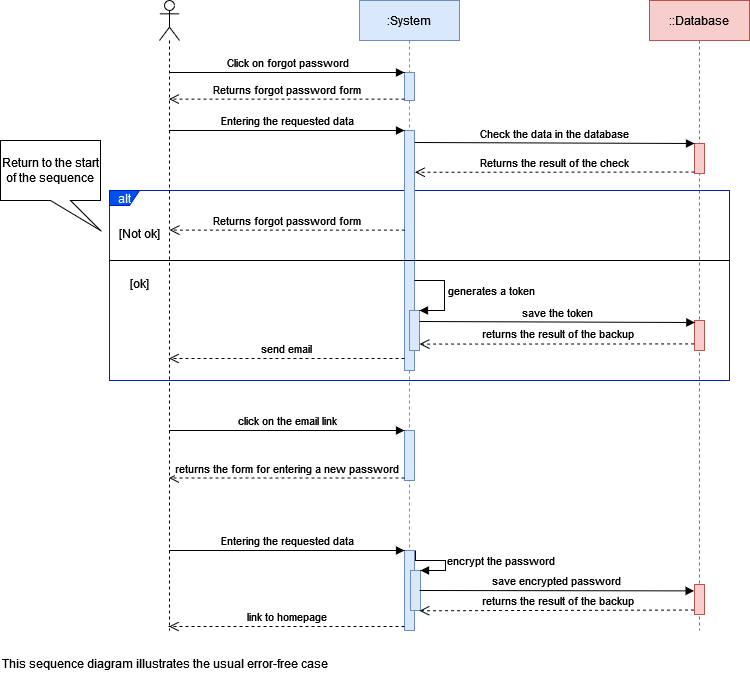

The diagram above was exported from draw.io. Its source (the exported page's mxGraphModel, read from the mxfile embedded in the PNG):
<mxGraphModel dx="974" dy="504" grid="1" gridSize="10" guides="1" tooltips="1" connect="1" arrows="1" fold="1" page="1" pageScale="1" pageWidth="850" pageHeight="1100" math="0" shadow="0">
  <root>
    <mxCell id="0" />
    <mxCell id="1" parent="0" />
    <mxCell id="xOdAccfBMU44eOKosK3i-18" value="alt" style="shape=umlFrame;whiteSpace=wrap;html=1;width=30;height=15;fillColor=#0050ef;fontColor=#ffffff;strokeColor=#001DBC;" parent="1" vertex="1">
      <mxGeometry x="129" y="250" width="620" height="190" as="geometry" />
    </mxCell>
    <mxCell id="xOdAccfBMU44eOKosK3i-6" value="" style="shape=umlLifeline;participant=umlActor;perimeter=lifelinePerimeter;whiteSpace=wrap;html=1;container=1;collapsible=0;recursiveResize=0;verticalAlign=top;spacingTop=36;outlineConnect=0;" parent="1" vertex="1">
      <mxGeometry x="179" y="60" width="20" height="630" as="geometry" />
    </mxCell>
    <mxCell id="xOdAccfBMU44eOKosK3i-7" value=":System" style="shape=umlLifeline;perimeter=lifelinePerimeter;whiteSpace=wrap;html=1;container=1;collapsible=0;recursiveResize=0;outlineConnect=0;fillColor=#dae8fc;strokeColor=#6c8ebf;" parent="1" vertex="1">
      <mxGeometry x="379" y="60" width="100" height="630" as="geometry" />
    </mxCell>
    <mxCell id="xOdAccfBMU44eOKosK3i-9" value="" style="html=1;points=[];perimeter=orthogonalPerimeter;fillColor=#dae8fc;strokeColor=#6c8ebf;" parent="xOdAccfBMU44eOKosK3i-7" vertex="1">
      <mxGeometry x="45" y="72" width="10" height="28" as="geometry" />
    </mxCell>
    <mxCell id="xOdAccfBMU44eOKosK3i-12" value="" style="html=1;points=[];perimeter=orthogonalPerimeter;fillColor=#dae8fc;strokeColor=#6c8ebf;" parent="xOdAccfBMU44eOKosK3i-7" vertex="1">
      <mxGeometry x="45" y="130" width="10" height="240" as="geometry" />
    </mxCell>
    <mxCell id="xOdAccfBMU44eOKosK3i-31" value="" style="html=1;points=[];perimeter=orthogonalPerimeter;fillColor=#dae8fc;strokeColor=#6c8ebf;" parent="xOdAccfBMU44eOKosK3i-7" vertex="1">
      <mxGeometry x="45" y="430" width="10" height="50" as="geometry" />
    </mxCell>
    <mxCell id="xOdAccfBMU44eOKosK3i-34" value="" style="html=1;points=[];perimeter=orthogonalPerimeter;fillColor=#dae8fc;strokeColor=#6c8ebf;" parent="xOdAccfBMU44eOKosK3i-7" vertex="1">
      <mxGeometry x="45" y="550" width="10" height="80" as="geometry" />
    </mxCell>
    <mxCell id="xOdAccfBMU44eOKosK3i-37" value="" style="html=1;points=[];perimeter=orthogonalPerimeter;fillColor=#dae8fc;strokeColor=#6c8ebf;" parent="xOdAccfBMU44eOKosK3i-7" vertex="1">
      <mxGeometry x="51" y="570" width="10" height="40" as="geometry" />
    </mxCell>
    <mxCell id="xOdAccfBMU44eOKosK3i-38" value="&lt;span class=&quot;VIiyi&quot; lang=&quot;en&quot;&gt;&lt;span class=&quot;JLqJ4b ChMk0b&quot;&gt;&lt;span&gt;encrypt the password&lt;/span&gt;&lt;/span&gt;&lt;/span&gt; " style="edgeStyle=orthogonalEdgeStyle;html=1;align=left;spacingLeft=2;endArrow=block;rounded=0;entryX=1;entryY=0;" parent="xOdAccfBMU44eOKosK3i-7" target="xOdAccfBMU44eOKosK3i-37" edge="1">
      <mxGeometry relative="1" as="geometry">
        <mxPoint x="56" y="550" as="sourcePoint" />
        <Array as="points">
          <mxPoint x="56" y="560" />
          <mxPoint x="86" y="560" />
          <mxPoint x="86" y="570" />
        </Array>
      </mxGeometry>
    </mxCell>
    <mxCell id="xOdAccfBMU44eOKosK3i-8" value="::Database" style="shape=umlLifeline;perimeter=lifelinePerimeter;whiteSpace=wrap;html=1;container=1;collapsible=0;recursiveResize=0;outlineConnect=0;fillColor=#f8cecc;strokeColor=#b85450;" parent="1" vertex="1">
      <mxGeometry x="669" y="60" width="100" height="630" as="geometry" />
    </mxCell>
    <mxCell id="xOdAccfBMU44eOKosK3i-15" value="" style="html=1;points=[];perimeter=orthogonalPerimeter;fillColor=#f8cecc;strokeColor=#b85450;" parent="xOdAccfBMU44eOKosK3i-8" vertex="1">
      <mxGeometry x="45" y="143" width="10" height="30" as="geometry" />
    </mxCell>
    <mxCell id="xOdAccfBMU44eOKosK3i-41" value="" style="html=1;points=[];perimeter=orthogonalPerimeter;fillColor=#f8cecc;strokeColor=#b85450;" parent="xOdAccfBMU44eOKosK3i-8" vertex="1">
      <mxGeometry x="45" y="320" width="10" height="30" as="geometry" />
    </mxCell>
    <mxCell id="xOdAccfBMU44eOKosK3i-42" value="" style="html=1;points=[];perimeter=orthogonalPerimeter;fillColor=#f8cecc;strokeColor=#b85450;" parent="xOdAccfBMU44eOKosK3i-8" vertex="1">
      <mxGeometry x="45" y="584" width="10" height="30" as="geometry" />
    </mxCell>
    <mxCell id="xOdAccfBMU44eOKosK3i-10" value="&lt;span class=&quot;VIiyi&quot; lang=&quot;en&quot;&gt;&lt;span class=&quot;JLqJ4b ChMk0b&quot;&gt;&lt;span&gt;Click on forgot password&lt;/span&gt;&lt;/span&gt;&lt;/span&gt;" style="html=1;verticalAlign=bottom;endArrow=block;entryX=0;entryY=0;rounded=0;" parent="1" source="xOdAccfBMU44eOKosK3i-6" target="xOdAccfBMU44eOKosK3i-9" edge="1">
      <mxGeometry relative="1" as="geometry">
        <mxPoint x="354" y="132" as="sourcePoint" />
      </mxGeometry>
    </mxCell>
    <mxCell id="xOdAccfBMU44eOKosK3i-11" value="&lt;span class=&quot;VIiyi&quot; lang=&quot;en&quot;&gt;&lt;span class=&quot;JLqJ4b ChMk0b&quot;&gt;&lt;span&gt;Returns forgot password form&lt;/span&gt;&lt;/span&gt;&lt;/span&gt; " style="html=1;verticalAlign=bottom;endArrow=open;dashed=1;endSize=8;exitX=0;exitY=0.95;rounded=0;" parent="1" source="xOdAccfBMU44eOKosK3i-9" target="xOdAccfBMU44eOKosK3i-6" edge="1">
      <mxGeometry relative="1" as="geometry">
        <mxPoint x="354" y="208" as="targetPoint" />
      </mxGeometry>
    </mxCell>
    <mxCell id="xOdAccfBMU44eOKosK3i-13" value="&lt;span class=&quot;VIiyi&quot; lang=&quot;en&quot;&gt;&lt;span class=&quot;JLqJ4b ChMk0b&quot;&gt;&lt;span&gt;Entering the requested data&lt;/span&gt;&lt;/span&gt;&lt;/span&gt; " style="html=1;verticalAlign=bottom;endArrow=block;entryX=0;entryY=0;rounded=0;" parent="1" source="xOdAccfBMU44eOKosK3i-6" target="xOdAccfBMU44eOKosK3i-12" edge="1">
      <mxGeometry relative="1" as="geometry">
        <mxPoint x="354" y="190" as="sourcePoint" />
      </mxGeometry>
    </mxCell>
    <mxCell id="xOdAccfBMU44eOKosK3i-14" value="send email" style="html=1;verticalAlign=bottom;endArrow=open;dashed=1;endSize=8;exitX=0;exitY=0.95;rounded=0;" parent="1" source="xOdAccfBMU44eOKosK3i-12" target="xOdAccfBMU44eOKosK3i-6" edge="1">
      <mxGeometry relative="1" as="geometry">
        <mxPoint x="354" y="266" as="targetPoint" />
      </mxGeometry>
    </mxCell>
    <mxCell id="xOdAccfBMU44eOKosK3i-16" value="&lt;span class=&quot;VIiyi&quot; lang=&quot;en&quot;&gt;&lt;span class=&quot;JLqJ4b ChMk0b&quot;&gt;&lt;span&gt;Check the data in the database&lt;/span&gt;&lt;/span&gt;&lt;/span&gt;" style="html=1;verticalAlign=bottom;endArrow=block;entryX=0;entryY=0;rounded=0;exitX=1.029;exitY=0.05;exitDx=0;exitDy=0;exitPerimeter=0;" parent="1" source="xOdAccfBMU44eOKosK3i-12" target="xOdAccfBMU44eOKosK3i-15" edge="1">
      <mxGeometry relative="1" as="geometry">
        <mxPoint x="644" y="200" as="sourcePoint" />
      </mxGeometry>
    </mxCell>
    <mxCell id="xOdAccfBMU44eOKosK3i-17" value="&lt;span class=&quot;VIiyi&quot; lang=&quot;en&quot;&gt;&lt;span class=&quot;JLqJ4b ChMk0b&quot;&gt;&lt;span&gt;Returns the result of the check&lt;/span&gt;&lt;/span&gt;&lt;/span&gt;" style="html=1;verticalAlign=bottom;endArrow=open;dashed=1;endSize=8;exitX=0;exitY=0.95;rounded=0;entryX=1.05;entryY=0.174;entryDx=0;entryDy=0;entryPerimeter=0;" parent="1" source="xOdAccfBMU44eOKosK3i-15" target="xOdAccfBMU44eOKosK3i-12" edge="1">
      <mxGeometry relative="1" as="geometry">
        <mxPoint x="439" y="230" as="targetPoint" />
      </mxGeometry>
    </mxCell>
    <mxCell id="xOdAccfBMU44eOKosK3i-19" value="[ok]" style="text;align=center;fontStyle=0;verticalAlign=middle;spacingLeft=3;spacingRight=3;strokeColor=none;rotatable=0;points=[[0,0.5],[1,0.5]];portConstraint=eastwest;" parent="1" vertex="1">
      <mxGeometry x="119" y="330" width="80" height="26" as="geometry" />
    </mxCell>
    <mxCell id="xOdAccfBMU44eOKosK3i-20" value="" style="line;strokeWidth=1;fillColor=none;align=left;verticalAlign=middle;spacingTop=-1;spacingLeft=3;spacingRight=3;rotatable=0;labelPosition=right;points=[];portConstraint=eastwest;" parent="1" vertex="1">
      <mxGeometry x="129" y="316" width="620" height="8" as="geometry" />
    </mxCell>
    <mxCell id="xOdAccfBMU44eOKosK3i-21" value="[Not ok]" style="text;align=center;fontStyle=0;verticalAlign=middle;spacingLeft=3;spacingRight=3;strokeColor=none;rotatable=0;points=[[0,0.5],[1,0.5]];portConstraint=eastwest;" parent="1" vertex="1">
      <mxGeometry x="119" y="280" width="80" height="26" as="geometry" />
    </mxCell>
    <mxCell id="xOdAccfBMU44eOKosK3i-22" value="&lt;span class=&quot;VIiyi&quot; lang=&quot;en&quot;&gt;&lt;span class=&quot;JLqJ4b ChMk0b&quot;&gt;&lt;span&gt;Returns forgot password form&lt;/span&gt;&lt;/span&gt;&lt;/span&gt; " style="html=1;verticalAlign=bottom;endArrow=open;dashed=1;endSize=8;exitX=0;exitY=0.95;rounded=0;" parent="1" edge="1">
      <mxGeometry relative="1" as="geometry">
        <mxPoint x="188.9966666666665" y="289.58" as="targetPoint" />
        <mxPoint x="424.33" y="289.58" as="sourcePoint" />
      </mxGeometry>
    </mxCell>
    <mxCell id="xOdAccfBMU44eOKosK3i-23" value="" style="html=1;points=[];perimeter=orthogonalPerimeter;fillColor=#dae8fc;strokeColor=#6c8ebf;" parent="1" vertex="1">
      <mxGeometry x="429" y="370" width="10" height="40" as="geometry" />
    </mxCell>
    <mxCell id="xOdAccfBMU44eOKosK3i-24" value="&lt;span class=&quot;VIiyi&quot; lang=&quot;en&quot;&gt;&lt;span class=&quot;JLqJ4b ChMk0b&quot;&gt;&lt;span&gt;generates a token&lt;/span&gt;&lt;/span&gt;&lt;/span&gt; " style="edgeStyle=orthogonalEdgeStyle;html=1;align=left;spacingLeft=2;endArrow=block;rounded=0;entryX=1;entryY=0;" parent="1" target="xOdAccfBMU44eOKosK3i-23" edge="1">
      <mxGeometry relative="1" as="geometry">
        <mxPoint x="439" y="340" as="sourcePoint" />
        <Array as="points">
          <mxPoint x="434" y="340" />
          <mxPoint x="464" y="340" />
          <mxPoint x="464" y="370" />
        </Array>
      </mxGeometry>
    </mxCell>
    <mxCell id="xOdAccfBMU44eOKosK3i-25" value="&lt;span class=&quot;VIiyi&quot; lang=&quot;en&quot;&gt;&lt;span class=&quot;JLqJ4b ChMk0b&quot;&gt;&lt;span&gt;save the token&lt;/span&gt;&lt;/span&gt;&lt;/span&gt; " style="html=1;verticalAlign=bottom;endArrow=block;rounded=0;exitX=1.029;exitY=0.05;exitDx=0;exitDy=0;exitPerimeter=0;entryX=0.04;entryY=0.067;entryDx=0;entryDy=0;entryPerimeter=0;" parent="1" target="xOdAccfBMU44eOKosK3i-41" edge="1">
      <mxGeometry relative="1" as="geometry">
        <mxPoint x="438.99999999999983" y="381" as="sourcePoint" />
        <mxPoint x="719" y="382" as="targetPoint" />
      </mxGeometry>
    </mxCell>
    <mxCell id="xOdAccfBMU44eOKosK3i-26" value="&lt;span class=&quot;VIiyi&quot; lang=&quot;en&quot;&gt;&lt;span class=&quot;JLqJ4b ChMk0b&quot;&gt;&lt;span&gt;returns the result of the backup&lt;/span&gt;&lt;/span&gt;&lt;/span&gt; " style="html=1;verticalAlign=bottom;endArrow=open;dashed=1;endSize=8;rounded=0;entryX=1.05;entryY=0.174;entryDx=0;entryDy=0;entryPerimeter=0;exitX=-0.04;exitY=0.78;exitDx=0;exitDy=0;exitPerimeter=0;" parent="1" source="xOdAccfBMU44eOKosK3i-41" edge="1">
      <mxGeometry relative="1" as="geometry">
        <mxPoint x="438.9999999999999" y="403.5700000000001" as="targetPoint" />
        <mxPoint x="709" y="404" as="sourcePoint" />
      </mxGeometry>
    </mxCell>
    <mxCell id="xOdAccfBMU44eOKosK3i-27" value="&lt;span class=&quot;VIiyi&quot; lang=&quot;en&quot;&gt;&lt;span class=&quot;JLqJ4b ChMk0b&quot;&gt;&lt;span&gt;This sequence diagram illustrates the usual error-free case&lt;/span&gt;&lt;/span&gt;&lt;/span&gt;" style="text;whiteSpace=wrap;html=1;" parent="1" vertex="1">
      <mxGeometry x="20" y="710" width="340" height="30" as="geometry" />
    </mxCell>
    <mxCell id="xOdAccfBMU44eOKosK3i-32" value="&lt;span class=&quot;VIiyi&quot; lang=&quot;en&quot;&gt;&lt;span class=&quot;JLqJ4b ChMk0b&quot;&gt;&lt;span&gt;click on the email link&lt;/span&gt;&lt;/span&gt;&lt;/span&gt; " style="html=1;verticalAlign=bottom;endArrow=block;entryX=0;entryY=0;rounded=0;" parent="1" source="xOdAccfBMU44eOKosK3i-6" target="xOdAccfBMU44eOKosK3i-31" edge="1">
      <mxGeometry relative="1" as="geometry">
        <mxPoint x="354" y="490" as="sourcePoint" />
      </mxGeometry>
    </mxCell>
    <mxCell id="xOdAccfBMU44eOKosK3i-33" value="&lt;span class=&quot;VIiyi&quot; lang=&quot;en&quot;&gt;&lt;span class=&quot;JLqJ4b ChMk0b&quot;&gt;&lt;span&gt;returns the form for entering a new password&lt;/span&gt;&lt;/span&gt;&lt;/span&gt; " style="html=1;verticalAlign=bottom;endArrow=open;dashed=1;endSize=8;exitX=0;exitY=0.95;rounded=0;" parent="1" source="xOdAccfBMU44eOKosK3i-31" target="xOdAccfBMU44eOKosK3i-6" edge="1">
      <mxGeometry relative="1" as="geometry">
        <mxPoint x="354" y="566" as="targetPoint" />
      </mxGeometry>
    </mxCell>
    <mxCell id="xOdAccfBMU44eOKosK3i-35" value="&lt;span class=&quot;VIiyi&quot; lang=&quot;en&quot;&gt;&lt;span class=&quot;JLqJ4b ChMk0b&quot;&gt;&lt;span&gt;Entering the requested data&lt;/span&gt;&lt;/span&gt;&lt;/span&gt; " style="html=1;verticalAlign=bottom;endArrow=block;entryX=0;entryY=0;rounded=0;" parent="1" source="xOdAccfBMU44eOKosK3i-6" target="xOdAccfBMU44eOKosK3i-34" edge="1">
      <mxGeometry relative="1" as="geometry">
        <mxPoint x="354" y="610" as="sourcePoint" />
      </mxGeometry>
    </mxCell>
    <mxCell id="xOdAccfBMU44eOKosK3i-36" value="&lt;span class=&quot;VIiyi&quot; lang=&quot;en&quot;&gt;&lt;span class=&quot;JLqJ4b ChMk0b&quot;&gt;&lt;span&gt;link to homepage&lt;/span&gt;&lt;/span&gt;&lt;/span&gt;" style="html=1;verticalAlign=bottom;endArrow=open;dashed=1;endSize=8;exitX=0;exitY=0.95;rounded=0;" parent="1" source="xOdAccfBMU44eOKosK3i-34" target="xOdAccfBMU44eOKosK3i-6" edge="1">
      <mxGeometry relative="1" as="geometry">
        <mxPoint x="354" y="686" as="targetPoint" />
      </mxGeometry>
    </mxCell>
    <mxCell id="xOdAccfBMU44eOKosK3i-39" value="&lt;span class=&quot;VIiyi&quot; lang=&quot;en&quot;&gt;&lt;span class=&quot;JLqJ4b ChMk0b&quot;&gt;&lt;span&gt;save encrypted password&lt;/span&gt;&lt;/span&gt;&lt;/span&gt;  " style="html=1;verticalAlign=bottom;endArrow=block;rounded=0;exitX=1.029;exitY=0.05;exitDx=0;exitDy=0;exitPerimeter=0;entryX=-0.04;entryY=0.213;entryDx=0;entryDy=0;entryPerimeter=0;" parent="1" target="xOdAccfBMU44eOKosK3i-42" edge="1">
      <mxGeometry relative="1" as="geometry">
        <mxPoint x="438.9999999999998" y="650" as="sourcePoint" />
        <mxPoint x="709" y="651" as="targetPoint" />
      </mxGeometry>
    </mxCell>
    <mxCell id="xOdAccfBMU44eOKosK3i-40" value="&lt;span class=&quot;VIiyi&quot; lang=&quot;en&quot;&gt;&lt;span class=&quot;JLqJ4b ChMk0b&quot;&gt;&lt;span&gt;returns the result of the backup&lt;/span&gt;&lt;/span&gt;&lt;/span&gt; " style="html=1;verticalAlign=bottom;endArrow=open;dashed=1;endSize=8;rounded=0;entryX=1.05;entryY=0.174;entryDx=0;entryDy=0;entryPerimeter=0;exitX=-0.05;exitY=0.85;exitDx=0;exitDy=0;exitPerimeter=0;" parent="1" source="xOdAccfBMU44eOKosK3i-42" edge="1">
      <mxGeometry relative="1" as="geometry">
        <mxPoint x="439" y="670.2600000000002" as="targetPoint" />
        <mxPoint x="709" y="670" as="sourcePoint" />
      </mxGeometry>
    </mxCell>
    <mxCell id="VoKvTU8wsrl5y-8dnCr8-1" value="&lt;span class=&quot;VIiyi&quot; lang=&quot;en&quot;&gt;&lt;span class=&quot;JLqJ4b ChMk0b&quot;&gt;&lt;span&gt;Return to the start of the sequence&lt;/span&gt;&lt;/span&gt;&lt;/span&gt; " style="shape=callout;whiteSpace=wrap;html=1;perimeter=calloutPerimeter;labelBackgroundColor=none;position2=1;" vertex="1" parent="1">
      <mxGeometry x="20" y="200" width="100" height="90" as="geometry" />
    </mxCell>
  </root>
</mxGraphModel>